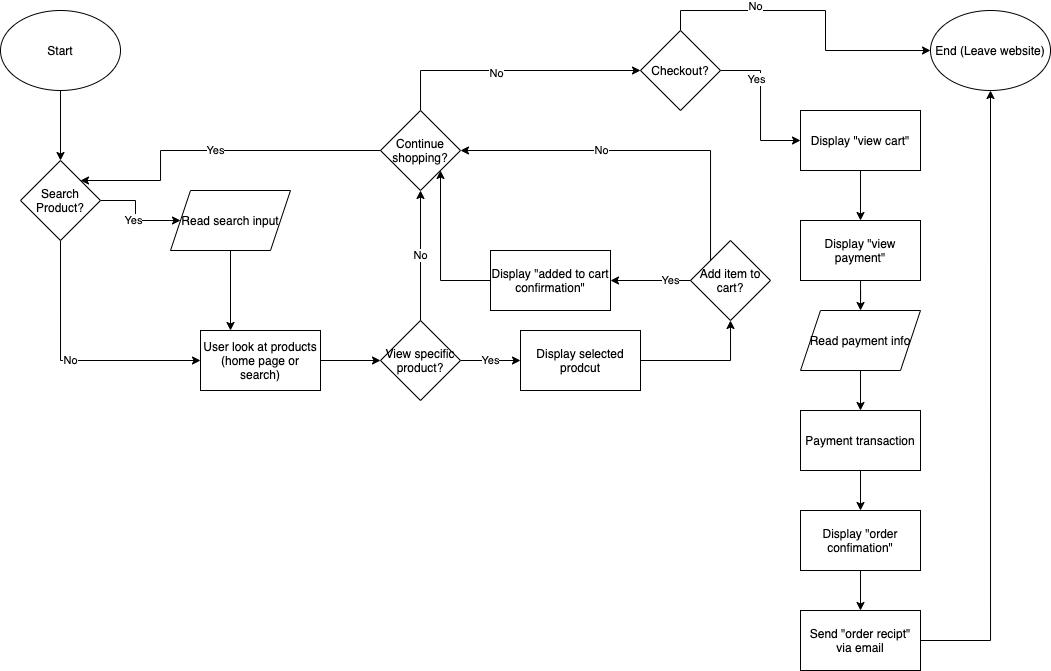

The diagram above was exported from draw.io. Its source (the exported page's mxGraphModel, read from the mxfile embedded in the PNG):
<mxGraphModel dx="443" dy="432" grid="1" gridSize="10" guides="1" tooltips="1" connect="1" arrows="1" fold="1" page="1" pageScale="1" pageWidth="1400" pageHeight="850" math="0" shadow="0">
  <root>
    <mxCell id="0" />
    <mxCell id="1" parent="0" />
    <mxCell id="5" style="edgeStyle=orthogonalEdgeStyle;rounded=0;orthogonalLoop=1;jettySize=auto;html=1;exitX=0.5;exitY=1;exitDx=0;exitDy=0;" edge="1" parent="1" source="2" target="3">
      <mxGeometry relative="1" as="geometry" />
    </mxCell>
    <mxCell id="2" value="Start" style="ellipse;whiteSpace=wrap;html=1;" vertex="1" parent="1">
      <mxGeometry x="80" y="40" width="120" height="80" as="geometry" />
    </mxCell>
    <mxCell id="7" style="edgeStyle=orthogonalEdgeStyle;rounded=0;orthogonalLoop=1;jettySize=auto;html=1;exitX=1;exitY=0.5;exitDx=0;exitDy=0;" edge="1" parent="1" source="3" target="6">
      <mxGeometry relative="1" as="geometry" />
    </mxCell>
    <mxCell id="8" value="Yes" style="edgeLabel;html=1;align=center;verticalAlign=middle;resizable=0;points=[];" vertex="1" connectable="0" parent="7">
      <mxGeometry x="0.225" y="2" relative="1" as="geometry">
        <mxPoint x="-9" y="2" as="offset" />
      </mxGeometry>
    </mxCell>
    <mxCell id="10" value="No" style="edgeStyle=orthogonalEdgeStyle;rounded=0;orthogonalLoop=1;jettySize=auto;html=1;exitX=0.5;exitY=1;exitDx=0;exitDy=0;entryX=0;entryY=0.5;entryDx=0;entryDy=0;" edge="1" parent="1" source="3" target="9">
      <mxGeometry relative="1" as="geometry" />
    </mxCell>
    <mxCell id="3" value="Search Product?" style="rhombus;whiteSpace=wrap;html=1;" vertex="1" parent="1">
      <mxGeometry x="100" y="190" width="80" height="80" as="geometry" />
    </mxCell>
    <mxCell id="15" style="edgeStyle=orthogonalEdgeStyle;rounded=0;orthogonalLoop=1;jettySize=auto;html=1;exitX=0.5;exitY=1;exitDx=0;exitDy=0;entryX=0.25;entryY=0;entryDx=0;entryDy=0;" edge="1" parent="1" source="6" target="9">
      <mxGeometry relative="1" as="geometry" />
    </mxCell>
    <mxCell id="6" value="Read search input" style="shape=parallelogram;perimeter=parallelogramPerimeter;whiteSpace=wrap;html=1;fixedSize=1;" vertex="1" parent="1">
      <mxGeometry x="250" y="220" width="120" height="60" as="geometry" />
    </mxCell>
    <mxCell id="17" style="edgeStyle=orthogonalEdgeStyle;rounded=0;orthogonalLoop=1;jettySize=auto;html=1;entryX=0;entryY=0.5;entryDx=0;entryDy=0;" edge="1" parent="1" source="9" target="16">
      <mxGeometry relative="1" as="geometry" />
    </mxCell>
    <mxCell id="9" value="User look at products&lt;br&gt;(home page or search)" style="rounded=0;whiteSpace=wrap;html=1;" vertex="1" parent="1">
      <mxGeometry x="280" y="360" width="120" height="60" as="geometry" />
    </mxCell>
    <mxCell id="20" value="Yes" style="edgeStyle=orthogonalEdgeStyle;rounded=0;orthogonalLoop=1;jettySize=auto;html=1;exitX=1;exitY=0.5;exitDx=0;exitDy=0;entryX=0;entryY=0.5;entryDx=0;entryDy=0;" edge="1" parent="1" source="16" target="19">
      <mxGeometry relative="1" as="geometry" />
    </mxCell>
    <mxCell id="26" value="No" style="edgeStyle=orthogonalEdgeStyle;rounded=0;orthogonalLoop=1;jettySize=auto;html=1;exitX=0.5;exitY=0;exitDx=0;exitDy=0;entryX=0.5;entryY=1;entryDx=0;entryDy=0;" edge="1" parent="1" source="16" target="21">
      <mxGeometry relative="1" as="geometry" />
    </mxCell>
    <mxCell id="16" value="View specific product?" style="rhombus;whiteSpace=wrap;html=1;" vertex="1" parent="1">
      <mxGeometry x="460" y="350" width="80" height="80" as="geometry" />
    </mxCell>
    <mxCell id="59" style="edgeStyle=orthogonalEdgeStyle;rounded=0;orthogonalLoop=1;jettySize=auto;html=1;entryX=0.5;entryY=1;entryDx=0;entryDy=0;" edge="1" parent="1" source="19" target="28">
      <mxGeometry relative="1" as="geometry" />
    </mxCell>
    <mxCell id="19" value="Display selected prodcut" style="rounded=0;whiteSpace=wrap;html=1;" vertex="1" parent="1">
      <mxGeometry x="600" y="360" width="120" height="60" as="geometry" />
    </mxCell>
    <mxCell id="27" value="Yes" style="edgeStyle=orthogonalEdgeStyle;rounded=0;orthogonalLoop=1;jettySize=auto;html=1;entryX=1;entryY=0;entryDx=0;entryDy=0;" edge="1" parent="1" source="21" target="3">
      <mxGeometry relative="1" as="geometry">
        <Array as="points">
          <mxPoint x="240" y="180" />
          <mxPoint x="240" y="210" />
        </Array>
      </mxGeometry>
    </mxCell>
    <mxCell id="38" style="edgeStyle=orthogonalEdgeStyle;rounded=0;orthogonalLoop=1;jettySize=auto;html=1;entryX=0;entryY=0.5;entryDx=0;entryDy=0;" edge="1" parent="1" source="21" target="36">
      <mxGeometry relative="1" as="geometry">
        <Array as="points">
          <mxPoint x="500" y="100" />
        </Array>
      </mxGeometry>
    </mxCell>
    <mxCell id="39" value="No" style="edgeLabel;html=1;align=center;verticalAlign=middle;resizable=0;points=[];" vertex="1" connectable="0" parent="38">
      <mxGeometry x="-0.1077" y="-3" relative="1" as="geometry">
        <mxPoint as="offset" />
      </mxGeometry>
    </mxCell>
    <mxCell id="21" value="Continue shopping?" style="rhombus;whiteSpace=wrap;html=1;" vertex="1" parent="1">
      <mxGeometry x="460" y="140" width="80" height="80" as="geometry" />
    </mxCell>
    <mxCell id="32" value="Yes" style="edgeStyle=orthogonalEdgeStyle;rounded=0;orthogonalLoop=1;jettySize=auto;html=1;exitX=0;exitY=0.5;exitDx=0;exitDy=0;entryX=1;entryY=0.5;entryDx=0;entryDy=0;" edge="1" parent="1" source="28" target="31">
      <mxGeometry relative="1" as="geometry">
        <Array as="points">
          <mxPoint x="790" y="310" />
          <mxPoint x="790" y="310" />
        </Array>
      </mxGeometry>
    </mxCell>
    <mxCell id="34" style="edgeStyle=orthogonalEdgeStyle;rounded=0;orthogonalLoop=1;jettySize=auto;html=1;" edge="1" parent="1" source="28" target="21">
      <mxGeometry relative="1" as="geometry">
        <Array as="points">
          <mxPoint x="790" y="180" />
        </Array>
      </mxGeometry>
    </mxCell>
    <mxCell id="35" value="No" style="edgeLabel;html=1;align=center;verticalAlign=middle;resizable=0;points=[];" vertex="1" connectable="0" parent="34">
      <mxGeometry x="0.2201" relative="1" as="geometry">
        <mxPoint as="offset" />
      </mxGeometry>
    </mxCell>
    <mxCell id="28" value="Add item to cart?" style="rhombus;whiteSpace=wrap;html=1;" vertex="1" parent="1">
      <mxGeometry x="770" y="270" width="80" height="80" as="geometry" />
    </mxCell>
    <mxCell id="33" style="edgeStyle=orthogonalEdgeStyle;rounded=0;orthogonalLoop=1;jettySize=auto;html=1;entryX=1;entryY=1;entryDx=0;entryDy=0;" edge="1" parent="1" source="31" target="21">
      <mxGeometry relative="1" as="geometry" />
    </mxCell>
    <mxCell id="31" value="Display &quot;added to cart confirmation&quot;" style="rounded=0;whiteSpace=wrap;html=1;" vertex="1" parent="1">
      <mxGeometry x="570" y="280" width="120" height="60" as="geometry" />
    </mxCell>
    <mxCell id="41" style="edgeStyle=orthogonalEdgeStyle;rounded=0;orthogonalLoop=1;jettySize=auto;html=1;entryX=0;entryY=0.5;entryDx=0;entryDy=0;exitX=0.5;exitY=0;exitDx=0;exitDy=0;" edge="1" parent="1" source="36" target="40">
      <mxGeometry relative="1" as="geometry" />
    </mxCell>
    <mxCell id="42" value="No" style="edgeLabel;html=1;align=center;verticalAlign=middle;resizable=0;points=[];" vertex="1" connectable="0" parent="41">
      <mxGeometry x="-0.3882" y="4" relative="1" as="geometry">
        <mxPoint as="offset" />
      </mxGeometry>
    </mxCell>
    <mxCell id="44" style="edgeStyle=orthogonalEdgeStyle;rounded=0;orthogonalLoop=1;jettySize=auto;html=1;entryX=0;entryY=0.5;entryDx=0;entryDy=0;" edge="1" parent="1" source="36" target="43">
      <mxGeometry relative="1" as="geometry" />
    </mxCell>
    <mxCell id="45" value="Yes" style="edgeLabel;html=1;align=center;verticalAlign=middle;resizable=0;points=[];" vertex="1" connectable="0" parent="44">
      <mxGeometry x="-0.3467" y="-4" relative="1" as="geometry">
        <mxPoint as="offset" />
      </mxGeometry>
    </mxCell>
    <mxCell id="36" value="Checkout?" style="rhombus;whiteSpace=wrap;html=1;" vertex="1" parent="1">
      <mxGeometry x="720" y="60" width="80" height="80" as="geometry" />
    </mxCell>
    <mxCell id="40" value="End (Leave website)" style="ellipse;whiteSpace=wrap;html=1;" vertex="1" parent="1">
      <mxGeometry x="1010" y="40" width="120" height="80" as="geometry" />
    </mxCell>
    <mxCell id="48" style="edgeStyle=orthogonalEdgeStyle;rounded=0;orthogonalLoop=1;jettySize=auto;html=1;entryX=0.5;entryY=0;entryDx=0;entryDy=0;" edge="1" parent="1" source="43" target="47">
      <mxGeometry relative="1" as="geometry" />
    </mxCell>
    <mxCell id="43" value="Display &quot;view cart&quot;" style="rounded=0;whiteSpace=wrap;html=1;" vertex="1" parent="1">
      <mxGeometry x="880" y="140" width="120" height="60" as="geometry" />
    </mxCell>
    <mxCell id="53" value="" style="edgeStyle=orthogonalEdgeStyle;rounded=0;orthogonalLoop=1;jettySize=auto;html=1;" edge="1" parent="1" source="47" target="49">
      <mxGeometry relative="1" as="geometry" />
    </mxCell>
    <mxCell id="47" value="Display &quot;view payment&quot;" style="rounded=0;whiteSpace=wrap;html=1;" vertex="1" parent="1">
      <mxGeometry x="880" y="250" width="120" height="60" as="geometry" />
    </mxCell>
    <mxCell id="54" value="" style="edgeStyle=orthogonalEdgeStyle;rounded=0;orthogonalLoop=1;jettySize=auto;html=1;" edge="1" parent="1" source="49" target="50">
      <mxGeometry relative="1" as="geometry" />
    </mxCell>
    <mxCell id="49" value="Read payment info" style="shape=parallelogram;perimeter=parallelogramPerimeter;whiteSpace=wrap;html=1;fixedSize=1;" vertex="1" parent="1">
      <mxGeometry x="880" y="340" width="120" height="60" as="geometry" />
    </mxCell>
    <mxCell id="55" value="" style="edgeStyle=orthogonalEdgeStyle;rounded=0;orthogonalLoop=1;jettySize=auto;html=1;" edge="1" parent="1" source="50" target="51">
      <mxGeometry relative="1" as="geometry" />
    </mxCell>
    <mxCell id="50" value="Payment transaction" style="rounded=0;whiteSpace=wrap;html=1;" vertex="1" parent="1">
      <mxGeometry x="880" y="440" width="120" height="60" as="geometry" />
    </mxCell>
    <mxCell id="57" value="" style="edgeStyle=orthogonalEdgeStyle;rounded=0;orthogonalLoop=1;jettySize=auto;html=1;" edge="1" parent="1" source="51" target="52">
      <mxGeometry relative="1" as="geometry" />
    </mxCell>
    <mxCell id="51" value="Display &quot;order confimation&quot;" style="rounded=0;whiteSpace=wrap;html=1;" vertex="1" parent="1">
      <mxGeometry x="880" y="540" width="120" height="60" as="geometry" />
    </mxCell>
    <mxCell id="58" style="edgeStyle=orthogonalEdgeStyle;rounded=0;orthogonalLoop=1;jettySize=auto;html=1;" edge="1" parent="1" source="52" target="40">
      <mxGeometry relative="1" as="geometry" />
    </mxCell>
    <mxCell id="52" value="Send &quot;order recipt&quot; via email" style="rounded=0;whiteSpace=wrap;html=1;" vertex="1" parent="1">
      <mxGeometry x="880" y="640" width="120" height="60" as="geometry" />
    </mxCell>
  </root>
</mxGraphModel>